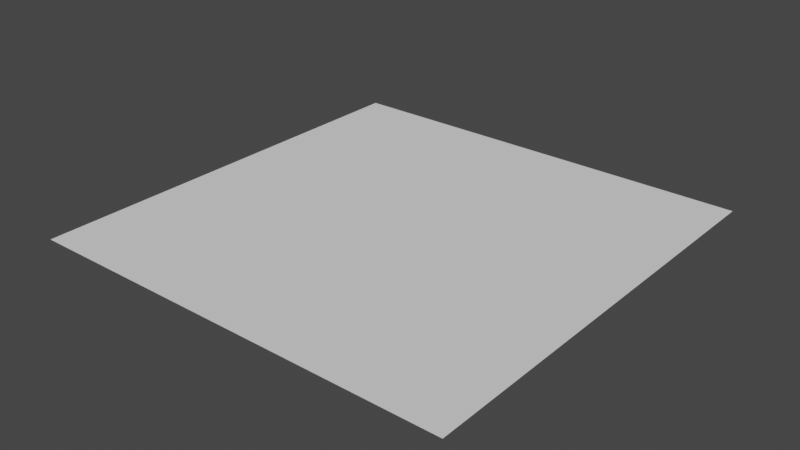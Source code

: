 # Source: terrain.blend  (saved by Blender 2.93.21; exported with 4.5.12 LTS)
import bpy
from mathutils import Matrix  # noqa: F401  (used for matrix-valued properties, if any)

bpy.ops.wm.read_factory_settings(use_empty=True)
scene = bpy.context.scene
scene.name = 'Scene'

# ---- collections
col_collection = bpy.data.collections.new('Collection'); scene.collection.children.link(col_collection)

# ---- world
world_world = bpy.data.worlds.new('World'); scene.world = world_world
world_world.use_nodes = True; world_world.node_tree.nodes.clear()
_N = world_world.node_tree.nodes; _L = world_world.node_tree.links
n0 = _N.new('ShaderNodeOutputWorld'); n0.name = 'World Output'; n0.location = (300, 300)
n1 = _N.new('ShaderNodeBackground'); n1.name = 'Background'; n1.location = (10, 300)
n1.inputs[0].default_value = (0.05088, 0.05088, 0.05088, 1.0)
_L.new(n1.outputs[0], n0.inputs[0])
n0.is_active_output = True
world_world.color = (0.05088, 0.05088, 0.05088)
world_world.use_sun_shadow = False
world_world.sun_shadow_jitter_overblur = 0.0

# ---- meshes
me_plane = bpy.data.meshes.new('Plane')
me_plane.from_pydata([(-1.0, -1.0, 0.0), (1.0, -1.0, 0.0), (-1.0, 1.0, 0.0), (1.0, 1.0, 0.0)], [], [(0, 1, 3, 2)])
_uv = me_plane.uv_layers.new(name='UVMap')
_uv.uv.foreach_set('vector', [1.0, 1.0, 0.0, 1.0, 1.192e-07, 0.0, 1.0, 1.192e-07])
me_plane.use_remesh_fix_poles = True
me_plane.use_remesh_preserve_attributes = False
me_plane.update()

# ---- objects
ob_plane = bpy.data.objects.new('Plane', me_plane)

# ---- transforms, parenting, visibility, modifiers, constraints
ob_plane.location = (0.0, 0.0, 0.0)
ob_plane.scale = (9.952, 9.952, 9.952)

# ---- collection membership
col_collection.objects.link(ob_plane)

# ---- scene / render settings (as saved in the file)
scene.frame_start = 1; scene.frame_end = 250; scene.frame_set(1)
scene.render.engine = 'BLENDER_EEVEE_NEXT'
scene.cycles.use_denoising = False
scene.cycles.samples = 128
scene.cycles.sampling_pattern = 'TABULATED_SOBOL'
scene.cycles.use_adaptive_sampling = False
scene.cycles.use_light_tree = False
scene.view_settings.view_transform = 'Filmic'
bpy.context.view_layer.update()

# ---- added for rendering (the .blend has no active camera and no usable light): camera, sun
cam_auto = bpy.data.cameras.new('AutoCamera')
cam_auto.lens = 50.0
cam_auto.sensor_width = 36.0
cam_auto.clip_end = 1000.0
ob_auto_camera = bpy.data.objects.new('AutoCamera', cam_auto)
scene.collection.objects.link(ob_auto_camera)
ob_auto_camera.location = (26.0437, -31.2524, 20.8349)
ob_auto_camera.rotation_euler = (1.09748, -7.21219e-08, 0.694738)
scene.camera = ob_auto_camera
light_auto_sun = bpy.data.lights.new('AutoSun', 'SUN')
light_auto_sun.energy = 3.0
light_auto_sun.angle = 0.0523599
ob_auto_sun = bpy.data.objects.new('AutoSun', light_auto_sun)
scene.collection.objects.link(ob_auto_sun)
ob_auto_sun.rotation_euler = (0.872665, 0.174533, 0.523599)
bpy.context.view_layer.update()
